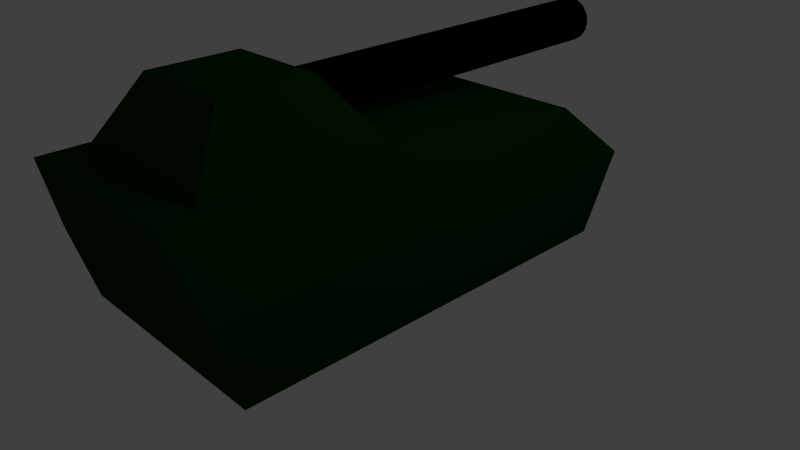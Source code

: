 # Source: IFV.blend  (saved by Blender 2.76.0; exported with 4.5.12 LTS)
import bpy
from mathutils import Matrix  # noqa: F401  (used for matrix-valued properties, if any)

bpy.ops.wm.read_factory_settings(use_empty=True)
scene = bpy.context.scene
scene.name = 'Scene'

# ---- collections
col_collection_1 = bpy.data.collections.new('Collection 1'); scene.collection.children.link(col_collection_1)

# ---- materials (node trees are filled in below, after node groups)
mat_body = bpy.data.materials.new('Body')
mat_body.alpha_threshold = 0.0
mat_body.use_transparent_shadow = False
mat_body.diffuse_color = (0.0, 0.03741, 0.0002099, 1.0)
mat_body.roughness = 0.5
mat_body.line_color = (0.0, 0.0, 0.0, 1.0)
mat_barrel = bpy.data.materials.new('Barrel')
mat_barrel.alpha_threshold = 0.0
mat_barrel.use_transparent_shadow = False
mat_barrel.diffuse_color = (0.0, 0.0, 0.0, 1.0)
mat_barrel.roughness = 0.5

# ---- material node trees

# ---- world
world_world = bpy.data.worlds.new('World'); scene.world = world_world
world_world.color = (0.05088, 0.05088, 0.05088)
world_world.use_sun_shadow = False
world_world.sun_shadow_jitter_overblur = 0.0
world_world.cycles.sampling_method = 'MANUAL'
world_world.cycles.sample_map_resolution = 256

# ---- cameras
cam_camera = bpy.data.cameras.new('Camera')
cam_camera.clip_end = 100.0
cam_camera.lens = 35.0
cam_camera.sensor_width = 32.0
cam_camera.sensor_height = 18.0
cam_camera.ortho_scale = 7.314
cam_camera.dof.focus_distance = 0.0
cam_camera.dof.aperture_fstop = 128.0

# ---- lights
light_lamp = bpy.data.lights.new('Lamp', 'POINT')
light_lamp.transmission_factor = 0.0
light_lamp.cutoff_distance = 30.0
light_lamp.energy = 100.0
light_lamp.shadow_buffer_clip_start = 1.001
light_lamp.shadow_soft_size = 0.1
light_lamp.shadow_maximum_resolution = 0.006
light_lamp.use_absolute_resolution = True
light_lamp.cycles.use_multiple_importance_sampling = False

# ---- meshes
me_cube = bpy.data.meshes.new('Cube')
me_cube.from_pydata([(1.5, -1.071e-07, -2.451), (1.5, 1.311e-07, 3.0), (-1.5, 1.311e-07, 3.0), (-1.5, -1.071e-07, -2.451), (1.217, 1.722, -2.22), (1.217, 2.0, 3.539), (-1.217, 2.0, 3.539), (-1.217, 1.722, -2.22), (1.5, 1.0, -3.0), (1.5, 1.0, 3.269), (-1.5, 1.0, 3.269), (-1.5, 1.0, -3.0), (1.217, 2.0, 0.6594), (-1.217, 2.0, 0.6594), (0.667, 2.806, 1.282), (0.667, 2.806, 2.462), (-0.667, 2.806, 2.462), (-0.667, 2.806, 1.282), (0.0, 2.675, -3.85), (0.0, 2.675, 2.15), (0.1148, 2.652, -3.85), (0.1148, 2.652, 2.15), (0.2121, 2.587, -3.85), (0.2121, 2.587, 2.15), (0.2772, 2.489, -3.85), (0.2772, 2.489, 2.15), (0.3, 2.375, -3.85), (0.3, 2.375, 2.15), (0.2772, 2.26, -3.85), (0.2772, 2.26, 2.15), (0.2121, 2.163, -3.85), (0.2121, 2.163, 2.15), (0.1148, 2.098, -3.85), (0.1148, 2.098, 2.15), (4.53e-08, 2.075, -3.85), (4.53e-08, 2.075, 2.15), (-0.1148, 2.098, -3.85), (-0.1148, 2.098, 2.15), (-0.2121, 2.163, -3.85), (-0.2121, 2.163, 2.15), (-0.2772, 2.26, -3.85), (-0.2772, 2.26, 2.15), (-0.3, 2.375, -3.85), (-0.3, 2.375, 2.15), (-0.2772, 2.489, -3.85), (-0.2772, 2.489, 2.15), (-0.2121, 2.587, -3.85), (-0.2121, 2.587, 2.15), (-0.1148, 2.652, -3.85), (-0.1148, 2.652, 2.15), (1.217, 2.0, 3.029), (-1.217, 2.0, 3.029), (1.068, 2.0, 3.029), (-1.068, 2.0, 3.029), (-1.068, 2.0, 0.6594), (1.068, 2.0, 0.6594)], [], [(0, 1, 2, 3), (50, 52, 53, 51, 6, 5), (8, 4, 12, 50, 5, 9), (9, 5, 6, 10), (10, 6, 51, 13, 7, 11), (8, 0, 3, 11), (4, 8, 11, 7), (2, 10, 11, 3), (1, 9, 10, 2), (0, 8, 9, 1), (4, 7, 13, 54, 55, 12), (14, 17, 16, 15), (52, 50, 12, 55), (13, 51, 53, 54), (17, 54, 53, 16), (18, 19, 21, 20), (20, 21, 23, 22), (22, 23, 25, 24), (24, 25, 27, 26), (26, 27, 29, 28), (28, 29, 31, 30), (30, 31, 33, 32), (32, 33, 35, 34), (34, 35, 37, 36), (36, 37, 39, 38), (38, 39, 41, 40), (40, 41, 43, 42), (42, 43, 45, 44), (44, 45, 47, 46), (21, 19, 49, 47, 45, 43, 41, 39, 37, 35, 33, 31, 29, 27, 25, 23), (48, 49, 19, 18), (46, 47, 49, 48), (18, 20, 22, 24, 26, 28, 30, 32, 34, 36, 38, 40, 42, 44, 46, 48), (16, 53, 52, 15), (52, 55, 14, 15), (14, 55, 54, 17)])
me_cube.polygons.foreach_set('use_smooth', [0, 0, 0, 0, 0, 0, 0, 0, 0, 0, 0, 0, 0, 0, 0, 1, 1, 1, 1, 1, 1, 1, 1, 1, 1, 1, 1, 1, 1, 1, 1, 1, 0, 0, 0, 0])
me_cube.polygons.foreach_set('material_index', [0, 0, 0, 0, 0, 0, 0, 0, 0, 0, 0, 0, 0, 0, 0, 1, 1, 1, 1, 1, 1, 1, 1, 1, 1, 1, 1, 1, 1, 1, 1, 1, 1, 0, 0, 0])
_k = set([(18, 19), (18, 20), (18, 48), (20, 21), (20, 22), (22, 23), (22, 24), (24, 25), (24, 26), (26, 27), (26, 28), (28, 29), (28, 30), (30, 31), (30, 32), (32, 33), (32, 34), (34, 35), (34, 36), (36, 37), (36, 38), (38, 39), (38, 40), (40, 41), (40, 42), (42, 43), (42, 44), (44, 45), (44, 46), (46, 47), (46, 48), (48, 49)])
me_cube.attributes.new('sharp_edge', 'BOOLEAN', 'EDGE').data.foreach_set('value', [ (min(e.vertices), max(e.vertices)) in _k for e in me_cube.edges])
me_cube.materials.append(mat_body)
me_cube.materials.append(mat_barrel)
me_cube.use_remesh_preserve_volume = False
me_cube.use_remesh_preserve_attributes = False
me_cube.use_mirror_vertex_groups = False
me_cube.update()

# ---- objects
ob_cube = bpy.data.objects.new('Cube', me_cube)
ob_lamp = bpy.data.objects.new('Lamp', light_lamp)
ob_camera = bpy.data.objects.new('Camera', cam_camera)

# ---- transforms, parenting, visibility, modifiers, constraints
ob_cube.location = (0.0, 0.0, 0.0)
ob_cube.rotation_euler = (1.571, 0.0, 0.0)
ob_cube.lock_rotations_4d = False
ob_cube.empty_display_type = 'ARROWS'
ob_cube.lineart.crease_threshold = 0.0
ob_lamp.location = (4.076, 1.005, 5.904)
ob_lamp.rotation_euler = (0.6503, 0.05522, 1.866)
ob_lamp.lock_rotations_4d = False
ob_lamp.empty_display_type = 'ARROWS'
ob_lamp.color = (0.0, 0.0, 0.0, 0.0)
ob_lamp.lineart.crease_threshold = 0.0
ob_camera.location = (7.481, -6.508, 5.344)
ob_camera.rotation_euler = (1.109, 0.01082, 0.8149)
ob_camera.lock_rotations_4d = False
ob_camera.empty_display_type = 'ARROWS'
ob_camera.color = (0.0, 0.0, 0.0, 0.0)
ob_camera.display_type = 'WIRE'
ob_camera.lineart.crease_threshold = 0.0

# ---- collection membership
col_collection_1.objects.link(ob_cube)
col_collection_1.objects.link(ob_lamp)
col_collection_1.objects.link(ob_camera)

# ---- scene / render settings (as saved in the file)
scene.camera = ob_camera
scene.frame_start = 1; scene.frame_end = 250; scene.frame_set(1)
scene.render.engine = 'BLENDER_EEVEE_NEXT'
scene.render.resolution_percentage = 50
scene.render.dither_intensity = 0.0
scene.cycles.use_denoising = False
scene.cycles.samples = 10
scene.cycles.sampling_pattern = 'TABULATED_SOBOL'
scene.cycles.light_sampling_threshold = 0.0
scene.cycles.use_adaptive_sampling = False
scene.cycles.use_light_tree = False
scene.cycles.blur_glossy = 0.0
scene.cycles.pixel_filter_type = 'GAUSSIAN'
scene.cycles.sample_clamp_indirect = 0.0
scene.view_settings.view_transform = 'Standard'
bpy.context.view_layer.update()
